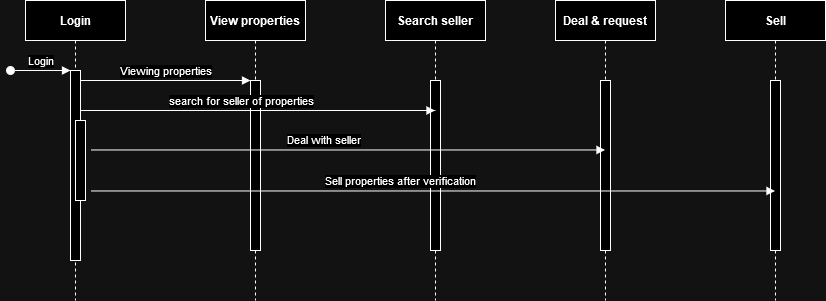

The diagram above was exported from draw.io. Its source (the exported page's mxGraphModel, read from the mxfile embedded in the PNG):
<mxGraphModel dx="1120" dy="508" grid="1" gridSize="10" guides="1" tooltips="1" connect="1" arrows="1" fold="1" page="1" pageScale="1" pageWidth="850" pageHeight="1100" math="0" shadow="0">
  <root>
    <mxCell id="0" />
    <mxCell id="1" parent="0" />
    <mxCell id="aM9ryv3xv72pqoxQDRHE-1" value="&lt;b&gt;Login&lt;/b&gt;" style="shape=umlLifeline;perimeter=lifelinePerimeter;whiteSpace=wrap;html=1;container=0;dropTarget=0;collapsible=0;recursiveResize=0;outlineConnect=0;portConstraint=eastwest;newEdgeStyle={&quot;edgeStyle&quot;:&quot;elbowEdgeStyle&quot;,&quot;elbow&quot;:&quot;vertical&quot;,&quot;curved&quot;:0,&quot;rounded&quot;:0};" parent="1" vertex="1">
      <mxGeometry x="25" y="40" width="100" height="300" as="geometry" />
    </mxCell>
    <mxCell id="aM9ryv3xv72pqoxQDRHE-2" value="" style="html=1;points=[];perimeter=orthogonalPerimeter;outlineConnect=0;targetShapes=umlLifeline;portConstraint=eastwest;newEdgeStyle={&quot;edgeStyle&quot;:&quot;elbowEdgeStyle&quot;,&quot;elbow&quot;:&quot;vertical&quot;,&quot;curved&quot;:0,&quot;rounded&quot;:0};" parent="aM9ryv3xv72pqoxQDRHE-1" vertex="1">
      <mxGeometry x="45" y="70" width="10" height="190" as="geometry" />
    </mxCell>
    <mxCell id="aM9ryv3xv72pqoxQDRHE-3" value="Login" style="html=1;verticalAlign=bottom;startArrow=oval;endArrow=block;startSize=8;edgeStyle=elbowEdgeStyle;elbow=vertical;curved=0;rounded=0;" parent="aM9ryv3xv72pqoxQDRHE-1" target="aM9ryv3xv72pqoxQDRHE-2" edge="1">
      <mxGeometry relative="1" as="geometry">
        <mxPoint x="-15" y="70" as="sourcePoint" />
      </mxGeometry>
    </mxCell>
    <mxCell id="aM9ryv3xv72pqoxQDRHE-4" value="" style="html=1;points=[];perimeter=orthogonalPerimeter;outlineConnect=0;targetShapes=umlLifeline;portConstraint=eastwest;newEdgeStyle={&quot;edgeStyle&quot;:&quot;elbowEdgeStyle&quot;,&quot;elbow&quot;:&quot;vertical&quot;,&quot;curved&quot;:0,&quot;rounded&quot;:0};" parent="aM9ryv3xv72pqoxQDRHE-1" vertex="1">
      <mxGeometry x="50" y="120" width="10" height="80" as="geometry" />
    </mxCell>
    <mxCell id="aM9ryv3xv72pqoxQDRHE-5" value="&lt;b&gt;View properties&lt;/b&gt;" style="shape=umlLifeline;perimeter=lifelinePerimeter;whiteSpace=wrap;html=1;container=0;dropTarget=0;collapsible=0;recursiveResize=0;outlineConnect=0;portConstraint=eastwest;newEdgeStyle={&quot;edgeStyle&quot;:&quot;elbowEdgeStyle&quot;,&quot;elbow&quot;:&quot;vertical&quot;,&quot;curved&quot;:0,&quot;rounded&quot;:0};" parent="1" vertex="1">
      <mxGeometry x="205" y="40" width="100" height="300" as="geometry" />
    </mxCell>
    <mxCell id="aM9ryv3xv72pqoxQDRHE-6" value="" style="html=1;points=[];perimeter=orthogonalPerimeter;outlineConnect=0;targetShapes=umlLifeline;portConstraint=eastwest;newEdgeStyle={&quot;edgeStyle&quot;:&quot;elbowEdgeStyle&quot;,&quot;elbow&quot;:&quot;vertical&quot;,&quot;curved&quot;:0,&quot;rounded&quot;:0};" parent="aM9ryv3xv72pqoxQDRHE-5" vertex="1">
      <mxGeometry x="45" y="80" width="10" height="170" as="geometry" />
    </mxCell>
    <mxCell id="aM9ryv3xv72pqoxQDRHE-7" value="Viewing properties " style="html=1;verticalAlign=bottom;endArrow=block;edgeStyle=elbowEdgeStyle;elbow=vertical;curved=0;rounded=0;" parent="1" source="aM9ryv3xv72pqoxQDRHE-2" target="aM9ryv3xv72pqoxQDRHE-6" edge="1">
      <mxGeometry relative="1" as="geometry">
        <mxPoint x="180" y="130" as="sourcePoint" />
        <Array as="points">
          <mxPoint x="165" y="120" />
        </Array>
      </mxGeometry>
    </mxCell>
    <mxCell id="f3EIw7VRgzUV_72cUGF6-3" value="&lt;b&gt;Search seller&lt;/b&gt;" style="shape=umlLifeline;perimeter=lifelinePerimeter;whiteSpace=wrap;html=1;container=0;dropTarget=0;collapsible=0;recursiveResize=0;outlineConnect=0;portConstraint=eastwest;newEdgeStyle={&quot;edgeStyle&quot;:&quot;elbowEdgeStyle&quot;,&quot;elbow&quot;:&quot;vertical&quot;,&quot;curved&quot;:0,&quot;rounded&quot;:0};" parent="1" vertex="1">
      <mxGeometry x="385" y="40" width="100" height="300" as="geometry" />
    </mxCell>
    <mxCell id="f3EIw7VRgzUV_72cUGF6-4" value="" style="html=1;points=[];perimeter=orthogonalPerimeter;outlineConnect=0;targetShapes=umlLifeline;portConstraint=eastwest;newEdgeStyle={&quot;edgeStyle&quot;:&quot;elbowEdgeStyle&quot;,&quot;elbow&quot;:&quot;vertical&quot;,&quot;curved&quot;:0,&quot;rounded&quot;:0};" parent="f3EIw7VRgzUV_72cUGF6-3" vertex="1">
      <mxGeometry x="45" y="80" width="10" height="170" as="geometry" />
    </mxCell>
    <mxCell id="f3EIw7VRgzUV_72cUGF6-5" value="&lt;b&gt;Deal &amp;amp; request&lt;/b&gt;" style="shape=umlLifeline;perimeter=lifelinePerimeter;whiteSpace=wrap;html=1;container=0;dropTarget=0;collapsible=0;recursiveResize=0;outlineConnect=0;portConstraint=eastwest;newEdgeStyle={&quot;edgeStyle&quot;:&quot;elbowEdgeStyle&quot;,&quot;elbow&quot;:&quot;vertical&quot;,&quot;curved&quot;:0,&quot;rounded&quot;:0};" parent="1" vertex="1">
      <mxGeometry x="555" y="40" width="100" height="300" as="geometry" />
    </mxCell>
    <mxCell id="f3EIw7VRgzUV_72cUGF6-6" value="" style="html=1;points=[];perimeter=orthogonalPerimeter;outlineConnect=0;targetShapes=umlLifeline;portConstraint=eastwest;newEdgeStyle={&quot;edgeStyle&quot;:&quot;elbowEdgeStyle&quot;,&quot;elbow&quot;:&quot;vertical&quot;,&quot;curved&quot;:0,&quot;rounded&quot;:0};" parent="f3EIw7VRgzUV_72cUGF6-5" vertex="1">
      <mxGeometry x="45" y="80" width="10" height="170" as="geometry" />
    </mxCell>
    <mxCell id="f3EIw7VRgzUV_72cUGF6-7" value="&lt;b&gt;Sell&lt;/b&gt;" style="shape=umlLifeline;perimeter=lifelinePerimeter;whiteSpace=wrap;html=1;container=0;dropTarget=0;collapsible=0;recursiveResize=0;outlineConnect=0;portConstraint=eastwest;newEdgeStyle={&quot;edgeStyle&quot;:&quot;elbowEdgeStyle&quot;,&quot;elbow&quot;:&quot;vertical&quot;,&quot;curved&quot;:0,&quot;rounded&quot;:0};" parent="1" vertex="1">
      <mxGeometry x="725" y="40" width="100" height="300" as="geometry" />
    </mxCell>
    <mxCell id="f3EIw7VRgzUV_72cUGF6-8" value="" style="html=1;points=[];perimeter=orthogonalPerimeter;outlineConnect=0;targetShapes=umlLifeline;portConstraint=eastwest;newEdgeStyle={&quot;edgeStyle&quot;:&quot;elbowEdgeStyle&quot;,&quot;elbow&quot;:&quot;vertical&quot;,&quot;curved&quot;:0,&quot;rounded&quot;:0};" parent="f3EIw7VRgzUV_72cUGF6-7" vertex="1">
      <mxGeometry x="45" y="80" width="10" height="170" as="geometry" />
    </mxCell>
    <mxCell id="f3EIw7VRgzUV_72cUGF6-10" value="search for seller of properties" style="html=1;verticalAlign=bottom;endArrow=block;edgeStyle=elbowEdgeStyle;elbow=vertical;curved=0;rounded=0;" parent="1" source="aM9ryv3xv72pqoxQDRHE-2" target="f3EIw7VRgzUV_72cUGF6-3" edge="1">
      <mxGeometry x="-0.1" relative="1" as="geometry">
        <mxPoint x="90" y="130" as="sourcePoint" />
        <Array as="points">
          <mxPoint x="310" y="150" />
        </Array>
        <mxPoint x="260" y="130" as="targetPoint" />
        <mxPoint x="1" as="offset" />
      </mxGeometry>
    </mxCell>
    <mxCell id="f3EIw7VRgzUV_72cUGF6-11" value="Deal with seller" style="html=1;verticalAlign=bottom;endArrow=block;edgeStyle=elbowEdgeStyle;elbow=vertical;curved=0;rounded=0;" parent="1" target="f3EIw7VRgzUV_72cUGF6-5" edge="1">
      <mxGeometry x="-0.1" relative="1" as="geometry">
        <mxPoint x="90" y="189.47" as="sourcePoint" />
        <Array as="points">
          <mxPoint x="320" y="189.47" />
        </Array>
        <mxPoint x="445" y="189.47" as="targetPoint" />
        <mxPoint x="1" as="offset" />
      </mxGeometry>
    </mxCell>
    <mxCell id="f3EIw7VRgzUV_72cUGF6-12" value="Sell properties after verification" style="html=1;verticalAlign=bottom;endArrow=block;edgeStyle=elbowEdgeStyle;elbow=vertical;curved=0;rounded=0;" parent="1" target="f3EIw7VRgzUV_72cUGF6-7" edge="1">
      <mxGeometry x="-0.0942" relative="1" as="geometry">
        <mxPoint x="90" y="230.47" as="sourcePoint" />
        <Array as="points">
          <mxPoint x="320" y="230.47" />
        </Array>
        <mxPoint x="605" y="230" as="targetPoint" />
        <mxPoint as="offset" />
      </mxGeometry>
    </mxCell>
  </root>
</mxGraphModel>